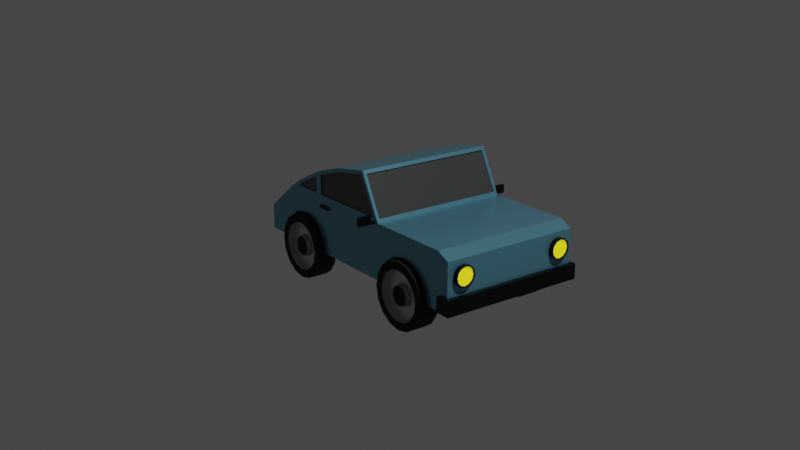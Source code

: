 # Source: car-6.blend  (saved by Blender 2.83.20; exported with 4.5.12 LTS)
import bpy
from mathutils import Matrix  # noqa: F401  (used for matrix-valued properties, if any)

bpy.ops.wm.read_factory_settings(use_empty=True)
scene = bpy.context.scene
scene.name = 'Scene'

# ---- collections
col_collection = bpy.data.collections.new('Collection'); scene.collection.children.link(col_collection)
col_car = bpy.data.collections.new('Car'); scene.collection.children.link(col_car)

# ---- materials (node trees are filled in below, after node groups)
mat_material_003 = bpy.data.materials.new('Material.003')
mat_material_003.use_transparent_shadow = False
mat_material_004 = bpy.data.materials.new('Material.004')
mat_material_004.use_transparent_shadow = False
mat_material_005 = bpy.data.materials.new('Material.005')
mat_material_005.use_transparent_shadow = False
mat_material_006 = bpy.data.materials.new('Material.006')
mat_material_006.use_transparent_shadow = False
mat_material_001 = bpy.data.materials.new('Material.001')
mat_material_001.use_transparent_shadow = False
mat_material_002 = bpy.data.materials.new('Material.002')
mat_material_002.use_transparent_shadow = False

# ---- material node trees
mat_material_003.use_nodes = True; mat_material_003.node_tree.nodes.clear()
_N = mat_material_003.node_tree.nodes; _L = mat_material_003.node_tree.links
n0 = _N.new('ShaderNodeBsdfPrincipled'); n0.name = 'Principled BSDF'; n0.location = (10, 300)
n0.distribution = 'GGX'
n0.subsurface_method = 'BURLEY'
n0.inputs[0].default_value = (0.1361, 0.3702, 0.4869, 1.0)
n0.inputs[1].default_value = 0.6923
n0.inputs[2].default_value = 0.2692
n0.inputs[3].default_value = 1.45
n0.inputs[13].default_value = 0.8231
n0.inputs[27].default_value = (0.0, 0.0, 0.0, 1.0)
n0.inputs[28].default_value = 1.0
n1 = _N.new('ShaderNodeOutputMaterial'); n1.name = 'Material Output'; n1.location = (300, 300)
_L.new(n0.outputs[0], n1.inputs[0])
n1.is_active_output = True
mat_material_004.use_nodes = True; mat_material_004.node_tree.nodes.clear()
_N = mat_material_004.node_tree.nodes; _L = mat_material_004.node_tree.links
n0 = _N.new('ShaderNodeBsdfPrincipled'); n0.name = 'Principled BSDF'; n0.location = (10, 300)
n0.distribution = 'GGX'
n0.subsurface_method = 'BURLEY'
n0.inputs[0].default_value = (0.08353, 0.08353, 0.08353, 1.0)
n0.inputs[1].default_value = 0.5538
n0.inputs[2].default_value = 0.2231
n0.inputs[3].default_value = 1.45
n0.inputs[13].default_value = 0.9308
n0.inputs[27].default_value = (0.0, 0.0, 0.0, 1.0)
n0.inputs[28].default_value = 1.0
n1 = _N.new('ShaderNodeOutputMaterial'); n1.name = 'Material Output'; n1.location = (300, 300)
_L.new(n0.outputs[0], n1.inputs[0])
n1.is_active_output = True
mat_material_005.use_nodes = True; mat_material_005.node_tree.nodes.clear()
_N = mat_material_005.node_tree.nodes; _L = mat_material_005.node_tree.links
n0 = _N.new('ShaderNodeBsdfPrincipled'); n0.name = 'Principled BSDF'; n0.location = (10, 300)
n0.distribution = 'GGX'
n0.subsurface_method = 'BURLEY'
n0.inputs[0].default_value = (0.7037, 0.6085, 0.007665, 1.0)
n0.inputs[3].default_value = 1.45
n0.inputs[27].default_value = (0.7011, 0.6105, 0.007499, 1.0)
n0.inputs[28].default_value = 1.0
n1 = _N.new('ShaderNodeOutputMaterial'); n1.name = 'Material Output'; n1.location = (300, 300)
_L.new(n0.outputs[0], n1.inputs[0])
n1.is_active_output = True
mat_material_006.use_nodes = True; mat_material_006.node_tree.nodes.clear()
_N = mat_material_006.node_tree.nodes; _L = mat_material_006.node_tree.links
n0 = _N.new('ShaderNodeBsdfPrincipled'); n0.name = 'Principled BSDF'; n0.location = (10, 300)
n0.distribution = 'GGX'
n0.subsurface_method = 'BURLEY'
n0.inputs[0].default_value = (0.01109, 0.01109, 0.01109, 1.0)
n0.inputs[1].default_value = 0.8308
n0.inputs[2].default_value = 0.2385
n0.inputs[3].default_value = 1.45
n0.inputs[13].default_value = 0.7
n0.inputs[27].default_value = (0.0, 0.0, 0.0, 1.0)
n0.inputs[28].default_value = 1.0
n1 = _N.new('ShaderNodeOutputMaterial'); n1.name = 'Material Output'; n1.location = (300, 300)
_L.new(n0.outputs[0], n1.inputs[0])
n1.is_active_output = True
mat_material_001.use_nodes = True; mat_material_001.node_tree.nodes.clear()
_N = mat_material_001.node_tree.nodes; _L = mat_material_001.node_tree.links
n0 = _N.new('ShaderNodeBsdfPrincipled'); n0.name = 'Principled BSDF'; n0.location = (10, 300)
n0.distribution = 'GGX'
n0.subsurface_method = 'BURLEY'
n0.inputs[0].default_value = (0.004242, 0.004242, 0.004242, 1.0)
n0.inputs[2].default_value = 0.8231
n0.inputs[3].default_value = 1.45
n0.inputs[13].default_value = 0.3615
n0.inputs[27].default_value = (0.0, 0.0, 0.0, 1.0)
n0.inputs[28].default_value = 1.0
n1 = _N.new('ShaderNodeOutputMaterial'); n1.name = 'Material Output'; n1.location = (300, 300)
_L.new(n0.outputs[0], n1.inputs[0])
n1.is_active_output = True
mat_material_002.use_nodes = True; mat_material_002.node_tree.nodes.clear()
_N = mat_material_002.node_tree.nodes; _L = mat_material_002.node_tree.links
n0 = _N.new('ShaderNodeBsdfPrincipled'); n0.name = 'Principled BSDF'; n0.location = (10, 300)
n0.distribution = 'GGX'
n0.subsurface_method = 'BURLEY'
n0.inputs[0].default_value = (0.5382, 0.5382, 0.5382, 1.0)
n0.inputs[1].default_value = 0.9692
n0.inputs[2].default_value = 0.3308
n0.inputs[3].default_value = 1.45
n0.inputs[13].default_value = 0.7615
n0.inputs[27].default_value = (0.0, 0.0, 0.0, 1.0)
n0.inputs[28].default_value = 1.0
n1 = _N.new('ShaderNodeOutputMaterial'); n1.name = 'Material Output'; n1.location = (300, 300)
_L.new(n0.outputs[0], n1.inputs[0])
n1.is_active_output = True

# ---- world
world_world = bpy.data.worlds.new('World'); scene.world = world_world
world_world.use_nodes = True; world_world.node_tree.nodes.clear()
_N = world_world.node_tree.nodes; _L = world_world.node_tree.links
n0 = _N.new('ShaderNodeOutputWorld'); n0.name = 'World Output'; n0.location = (300, 300)
n1 = _N.new('ShaderNodeBackground'); n1.name = 'Background'; n1.location = (10, 300)
n1.inputs[0].default_value = (0.05088, 0.05088, 0.05088, 1.0)
_L.new(n1.outputs[0], n0.inputs[0])
n0.is_active_output = True
world_world.color = (0.05088, 0.05088, 0.05088)
world_world.use_sun_shadow = False
world_world.sun_shadow_jitter_overblur = 0.0

# ---- cameras
cam_camera = bpy.data.cameras.new('Camera')
cam_camera.clip_end = 100.0
cam_camera.ortho_scale = 7.314

# ---- lights
light_light = bpy.data.lights.new('Light', 'POINT')
light_light.transmission_factor = 0.0
light_light.energy = 1000.0
light_light.shadow_soft_size = 0.1
light_light.shadow_maximum_resolution = 0.006
light_light.use_absolute_resolution = True

# ---- meshes
me_cube = bpy.data.meshes.new('Cube')
me_cube.from_pydata([(0.4454, -0.8687, -0.1228), (0.4454, -0.808, -0.03201), (0.4454, -0.7172, 0.02869), (0.4454, -0.61, 0.05), (0.4454, -0.5028, 0.02869), (0.4454, -0.412, -0.03201), (0.4454, -0.3513, -0.1228), (0.4454, 0.413, -0.1228), (0.4454, 0.4737, -0.03201), (0.4454, 0.5645, 0.02869), (0.4454, 0.6717, 0.05), (0.4454, 0.7788, 0.02869), (0.4454, 0.8697, -0.03201), (0.4454, 0.9304, -0.1228), (0.5695, 1.159, -0.02075), (0.5695, 1.159, -0.2191), (0.5695, -1.101, 0.168), (0.5695, -1.101, -0.2191), (0.5695, 0.8527, 0.2191), (0.5695, 0.4647, 0.2191), (0.5695, -0.3063, 0.2191), (0.5695, -0.3063, -0.2191), (0.5695, 0.7168, 0.304), (0.5695, 0.4647, 0.4267), (0.5695, -0.1252, 0.5701), (0.5695, 0.1948, 0.2191), (0.5695, 0.1948, -0.2191), (0.5695, 0.1948, 0.5153), (0.545, 0.6907, 0.3167), (0.545, 0.4909, 0.4139), (0.545, -0.293, 0.2449), (0.545, -0.1385, 0.5443), (0.5695, 0.4938, 0.2481), (0.5695, 0.7514, 0.2481), (0.5695, 0.7027, 0.2785), (0.5695, 0.4938, 0.3802), (0.5695, 0.1948, 0.2481), (0.5695, 0.4357, 0.2481), (0.5695, 0.4357, 0.4056), (0.5695, 0.1878, 0.4871), (0.5695, -0.1091, 0.5378), (0.5695, -0.2586, 0.2481), (0.0, -0.9987, 0.2191), (0.545, 0.6847, 0.3044), (0.545, 0.4849, 0.4016), (0.0, -0.9987, -0.2191), (0.5695, -0.9987, -0.2191), (0.545, -0.2808, 0.2386), (0.5695, -0.9987, 0.2191), (0.545, -0.1263, 0.538), (0.5579, 0.7514, 0.2481), (0.5579, 0.4938, 0.2481), (0.5579, 0.4938, 0.3802), (0.5579, 0.7027, 0.2785), (0.5579, 0.4357, 0.2481), (0.5579, 0.1948, 0.2481), (0.5579, -0.2586, 0.2481), (0.5579, 0.4357, 0.4056), (0.5579, 0.1878, 0.4871), (0.5579, -0.1091, 0.5378), (0.0, 1.159, -0.2191), (0.0, -1.101, 0.168), (0.0, -1.101, -0.2191), (0.0, 1.159, -0.02075), (0.0, 0.8527, -0.2191), (0.0, 0.4647, -0.2191), (0.0, -0.3063, -0.2191), (0.0, 0.8527, 0.2191), (0.0, -0.3063, 0.2191), (0.0, 0.7168, 0.304), (0.0, 0.4647, 0.4267), (0.0, -0.1252, 0.5701), (0.0, 0.1948, 0.5153), (0.0, 0.1948, -0.2191), (-5.019e-08, 0.6907, 0.3167), (0.0, 0.4909, 0.4139), (0.0, -0.293, 0.2449), (-5.019e-08, -0.1385, 0.5443), (-5.019e-08, 0.6847, 0.3044), (0.0, 0.4849, 0.4016), (0.0, -0.2808, 0.2386), (-5.019e-08, -0.1263, 0.538), (0.4624, 1.159, -0.1855), (0.4624, 1.159, -0.05428), (0.5389, 1.159, -0.05428), (0.5389, 1.159, -0.1855), (0.4624, 1.182, -0.05428), (0.4624, 1.182, -0.1855), (0.5389, 1.182, -0.1855), (0.5389, 1.182, -0.05428), (0.468, 1.182, -0.1788), (0.468, 1.182, -0.061), (0.5333, 1.182, -0.061), (0.5333, 1.182, -0.1788), (0.468, 1.175, -0.061), (0.468, 1.175, -0.1788), (0.5333, 1.175, -0.1788), (0.5333, 1.175, -0.061), (0.5695, -1.101, -0.09626), (0.5695, -1.101, -0.2167), (0.0, -1.101, -0.09626), (0.0, -1.101, -0.2167), (0.5695, -1.141, -0.09626), (0.5695, -1.141, -0.2167), (0.0, -1.141, -0.2167), (0.0, -1.141, -0.09626), (0.5959, -1.101, -0.09626), (0.5959, -1.101, -0.2167), (0.5959, -1.141, -0.09626), (0.5959, -1.141, -0.2167), (0.5695, -1.016, -0.09626), (0.5695, -1.016, -0.2167), (0.5959, -1.016, -0.09626), (0.5959, -1.016, -0.2167), (0.5695, 0.4368, 0.1718), (0.5695, 0.4368, 0.1467), (0.5695, 0.328, 0.1718), (0.5695, 0.328, 0.1467), (0.5835, 0.328, 0.1467), (0.5835, 0.4368, 0.1467), (0.5835, 0.4368, 0.1718), (0.5835, 0.328, 0.1718), (0.5677, -0.2695, 0.227), (0.5677, -0.2695, 0.2038), (0.5645, -0.2558, 0.227), (0.5645, -0.2558, 0.2038), (0.5856, -0.2507, 0.227), (0.5889, -0.2644, 0.227), (0.5889, -0.2644, 0.2038), (0.5856, -0.2507, 0.2038), (0.6087, -0.2452, 0.2692), (0.6055, -0.2604, 0.2758), (0.6055, -0.2604, 0.2037), (0.6087, -0.2452, 0.2103), (0.6823, -0.2275, 0.2604), (0.6889, -0.2404, 0.267), (0.6889, -0.2404, 0.1949), (0.6823, -0.2275, 0.2015), (0.6899, -0.2257, 0.25), (0.6996, -0.2379, 0.2521), (0.6996, -0.2379, 0.2097), (0.6899, -0.2257, 0.2119), (0.6022, -0.2467, 0.2758), (0.6022, -0.2467, 0.2037), (0.6856, -0.2267, 0.267), (0.6856, -0.2267, 0.1949), (0.6963, -0.2241, 0.2521), (0.6963, -0.2241, 0.2097), (0.6841, -0.2346, 0.2604), (0.6841, -0.2346, 0.2015), (0.6104, -0.2523, 0.2692), (0.6104, -0.2523, 0.2103), (0.6916, -0.2328, 0.25), (0.6916, -0.2328, 0.2119), (0.4454, 0.9495, -0.2191), (0.5695, 0.9495, -0.2191), (0.5695, 0.9304, -0.1228), (0.5695, 0.8697, -0.03201), (0.4454, 0.4647, -0.2191), (0.4454, 0.8527, -0.2191), (0.5695, 0.7788, 0.02869), (0.5695, 0.8527, -0.02069), (0.5695, 0.5645, 0.02869), (0.5695, 0.6717, 0.05), (0.5695, 0.4737, -0.03201), (0.5695, 0.413, -0.1228), (0.5695, 0.4647, -0.04538), (0.4454, 0.3938, -0.2191), (0.5695, 0.3938, -0.2191), (0.5695, -0.3322, -0.2191), (0.4454, -0.3322, -0.2191), (0.5695, -0.3513, -0.1228), (0.5695, -0.412, -0.03201), (0.5695, -0.5028, 0.02869), (0.5695, -0.61, 0.05), (0.5695, -0.7172, 0.02869), (0.5695, -0.808, -0.03201), (0.4454, -0.8878, -0.2191), (0.5695, -0.8687, -0.1228), (0.5695, -0.8878, -0.2191)], [], [(0, 1, 176, 178), (1, 2, 175, 176), (2, 3, 174, 175), (3, 4, 173, 174), (4, 5, 172, 173), (5, 6, 171, 172), (6, 170, 169, 171), (7, 8, 164, 166, 165), (8, 9, 162, 164), (9, 10, 163, 162), (10, 11, 160, 163), (11, 12, 157, 161, 160), (12, 13, 156, 157), (13, 154, 155, 156), (45, 46, 17, 62), (46, 48, 16, 17), (84, 85, 88, 89), (15, 14, 18, 161, 157, 156, 155), (26, 25, 20, 21), (60, 15, 155, 154, 159, 64), (64, 159, 158, 65), (73, 26, 21, 66), (32, 33, 50, 51), (29, 28, 43, 44), (65, 158, 167, 168, 26, 73), (76, 30, 47, 80), (70, 23, 29, 75), (23, 22, 28, 29), (68, 20, 30, 76), (20, 24, 31, 30), (19, 18, 33, 32), (18, 22, 34, 33), (22, 23, 35, 34), (23, 19, 32, 35), (25, 19, 37, 36), (19, 23, 38, 37), (23, 27, 39, 38), (27, 24, 40, 39), (24, 20, 41, 40), (20, 25, 36, 41), (21, 20, 48, 46, 179, 178, 176, 175, 174, 173, 172, 171, 169), (80, 47, 49, 81), (51, 50, 53, 52), (55, 54, 57, 58, 59, 56), (36, 37, 54, 55), (35, 32, 51, 52), (30, 31, 49, 47), (41, 36, 55, 56), (75, 29, 44, 79), (33, 34, 53, 50), (66, 21, 169, 170, 177, 179, 46, 45), (37, 38, 57, 54), (34, 35, 52, 53), (38, 39, 58, 57), (39, 40, 59, 58), (40, 41, 56, 59), (28, 74, 78, 43), (31, 77, 81, 49), (20, 68, 42, 48), (43, 78, 79, 44), (24, 71, 77, 31), (22, 69, 74, 28), (23, 70, 72, 27), (18, 67, 69, 22), (27, 72, 71, 24), (14, 63, 67, 18), (17, 16, 61, 62), (48, 42, 61, 16), (60, 63, 83, 82), (63, 14, 84, 83), (14, 15, 85, 84), (15, 60, 82, 85), (93, 90, 95, 96), (85, 82, 87, 88), (82, 83, 86, 87), (83, 84, 89, 86), (87, 86, 91, 90), (86, 89, 92, 91), (89, 88, 93, 92), (88, 87, 90, 93), (95, 94, 97, 96), (91, 92, 97, 94), (90, 91, 94, 95), (92, 93, 96, 97), (99, 101, 100, 98), (103, 102, 105, 104), (101, 99, 103, 104), (98, 100, 105, 102), (103, 99, 107, 109), (107, 106, 108, 109), (102, 103, 109, 108), (107, 99, 111, 113), (98, 102, 108, 106), (111, 110, 112, 113), (106, 107, 113, 112), (98, 106, 112, 110), (99, 98, 110, 111), (115, 117, 116, 114), (119, 120, 121, 118), (115, 114, 120, 119), (114, 116, 121, 120), (117, 115, 119, 118), (116, 117, 118, 121), (125, 123, 122, 124), (128, 129, 143, 132), (122, 123, 128, 127), (123, 125, 129, 128), (124, 122, 127, 126), (125, 124, 126, 129), (142, 131, 135, 144), (126, 127, 131, 142), (129, 126, 142, 143), (127, 128, 132, 131), (137, 133, 151, 149), (134, 138, 152, 148), (131, 132, 136, 135), (132, 143, 145, 136), (147, 146, 139, 140), (135, 136, 140, 139), (136, 145, 147, 140), (144, 135, 139, 146), (130, 133, 143, 142), (134, 130, 142, 144), (133, 137, 145, 143), (141, 138, 146, 147), (138, 134, 144, 146), (137, 141, 147, 145), (149, 148, 152, 153), (151, 150, 148, 149), (133, 130, 150, 151), (141, 137, 149, 153), (138, 141, 153, 152), (130, 134, 148, 150), (168, 165, 166, 19, 25, 26), (177, 0, 178, 179), (170, 6, 5, 4, 3, 2, 1, 0, 177), (166, 164, 162, 163, 160, 161, 18, 19), (154, 13, 12, 11, 10, 9, 8, 7, 167, 158, 159), (167, 7, 165, 168)])
me_cube.polygons.foreach_set('material_index', [0, 0, 0, 0, 0, 0, 0, 0, 0, 0, 0, 0, 0, 0, 0, 0, 3, 0, 0, 0, 0, 0, 0, 0, 0, 0, 0, 0, 0, 0, 0, 0, 0, 0, 0, 0, 0, 0, 0, 0, 0, 1, 1, 1, 0, 0, 0, 0, 0, 0, 0, 0, 0, 0, 0, 0, 0, 0, 0, 1, 0, 0, 0, 0, 0, 0, 0, 0, 0, 0, 0, 0, 3, 3, 3, 3, 3, 3, 3, 3, 2, 3, 3, 3, 3, 3, 3, 3, 3, 3, 3, 3, 3, 3, 3, 3, 3, 3, 3, 3, 3, 3, 3, 3, 3, 3, 3, 3, 3, 3, 3, 3, 3, 3, 3, 3, 3, 3, 3, 3, 3, 3, 3, 3, 3, 3, 3, 1, 1, 3, 3, 3, 3, 0, 0, 0, 0, 0, 0])
_uv = me_cube.uv_layers.new(name='UVMap')
_uv.uv.foreach_set('vector', [0.4375, 0.5, 0.375, 0.5, 0.375, 0.8667, 0.4375, 0.8667, 0.375, 0.5, 0.3125, 0.5, 0.3125, 0.8667, 0.375, 0.8667, 0.3125, 0.5, 0.25, 0.5, 0.25, 0.8667, 0.3125, 0.8667, 0.25, 0.5, 0.1875, 0.5, 0.1875, 0.8667, 0.25, 0.8667, 0.1875, 0.5, 0.125, 0.5, 0.125, 0.8667, 0.1875, 0.8667, 0.125, 0.5, 0.0625, 0.5, 0.0625, 0.8667, 0.125, 0.8667, 0.0625, 0.5, 0.006377, 0.5, 0.006377, 0.8667, 0.0625, 0.8667, 0.4375, 0.5, 0.375, 0.5, 0.375, 0.8667, 0.3842, 0.8667, 0.4375, 0.8667, 0.375, 0.5, 0.3125, 0.5, 0.3125, 0.8667, 0.375, 0.8667, 0.3125, 0.5, 0.25, 0.5, 0.25, 0.8667, 0.3125, 0.8667, 0.25, 0.5, 0.1875, 0.5, 0.1875, 0.8667, 0.25, 0.8667, 0.1875, 0.5, 0.125, 0.5, 0.125, 0.8667, 0.1367, 0.8667, 0.1875, 0.8667, 0.125, 0.5, 0.0625, 0.5, 0.0625, 0.8667, 0.125, 0.8667, 0.0625, 0.5, 0.006377, 0.5, 0.006377, 0.8667, 0.0625, 0.8667, 0.25, 0.7299, 0.375, 0.7299, 0.375, 0.75, 0.25, 0.75, 0.375, 0.7299, 0.625, 0.7299, 0.625, 0.75, 0.375, 0.75, 0.5763, 0.4929, 0.4237, 0.4929, 0.4237, 0.4929, 0.5763, 0.4929, 0.375, 0.5, 0.625, 0.5, 0.625, 0.5184, 0.4882, 0.5184, 0.4865, 0.5174, 0.4442, 0.5137, 0.375, 0.5126, 0.375, 0.6121, 0.625, 0.6121, 0.625, 0.6434, 0.375, 0.6434, 0.25, 0.5, 0.375, 0.5, 0.375, 0.5126, 0.3478, 0.5126, 0.3478, 0.5184, 0.25, 0.5184, 0.25, 0.5184, 0.3478, 0.5184, 0.3478, 0.5809, 0.25, 0.5809, 0.25, 0.6121, 0.375, 0.6121, 0.375, 0.6434, 0.25, 0.6434, 0.625, 0.5754, 0.625, 0.5279, 0.625, 0.5279, 0.625, 0.5754, 0.6304, 0.5744, 0.6304, 0.5249, 0.6304, 0.5249, 0.6304, 0.5744, 0.25, 0.5809, 0.3478, 0.5809, 0.3478, 0.5891, 0.375, 0.5891, 0.375, 0.6121, 0.25, 0.6121, 0.75, 0.6434, 0.6304, 0.6434, 0.6304, 0.6434, 0.75, 0.6434, 0.75, 0.5809, 0.625, 0.5809, 0.6304, 0.5744, 0.75, 0.5744, 0.625, 0.5809, 0.625, 0.5184, 0.6304, 0.5249, 0.6304, 0.5744, 0.75, 0.6434, 0.625, 0.6434, 0.6304, 0.6434, 0.75, 0.6434, 0.625, 0.6434, 0.625, 0.6434, 0.6304, 0.6434, 0.6304, 0.6434, 0.625, 0.5809, 0.625, 0.5184, 0.625, 0.5279, 0.625, 0.5754, 0.625, 0.5184, 0.625, 0.5184, 0.625, 0.5297, 0.625, 0.5279, 0.625, 0.5184, 0.625, 0.5809, 0.625, 0.5742, 0.625, 0.5297, 0.625, 0.5809, 0.625, 0.5809, 0.625, 0.5754, 0.625, 0.5742, 0.625, 0.6121, 0.625, 0.5809, 0.625, 0.5841, 0.625, 0.6111, 0.625, 0.5809, 0.625, 0.5809, 0.625, 0.5841, 0.625, 0.5841, 0.625, 0.5809, 0.625, 0.6121, 0.625, 0.6121, 0.625, 0.5841, 0.625, 0.6121, 0.625, 0.6434, 0.625, 0.6407, 0.625, 0.6121, 0.625, 0.6434, 0.625, 0.6434, 0.625, 0.6412, 0.625, 0.6407, 0.625, 0.6434, 0.625, 0.6121, 0.625, 0.6111, 0.625, 0.6412, 0.375, 0.6434, 0.625, 0.6434, 0.625, 0.7299, 0.375, 0.7299, 0.375, 0.7161, 0.4299, 0.7137, 0.4817, 0.7061, 0.5164, 0.6948, 0.5285, 0.6814, 0.5164, 0.668, 0.4817, 0.6566, 0.4299, 0.649, 0.375, 0.6466, 0.75, 0.6434, 0.6304, 0.6434, 0.6304, 0.6434, 0.75, 0.6434, 0.625, 0.5754, 0.625, 0.5279, 0.625, 0.5297, 0.625, 0.5742, 0.625, 0.6111, 0.625, 0.5841, 0.625, 0.5841, 0.625, 0.6121, 0.625, 0.6407, 0.625, 0.6412, 0.625, 0.6111, 0.625, 0.5841, 0.625, 0.5841, 0.625, 0.6111, 0.625, 0.5742, 0.625, 0.5754, 0.625, 0.5754, 0.625, 0.5742, 0.6304, 0.6434, 0.6304, 0.6434, 0.6304, 0.6434, 0.6304, 0.6434, 0.625, 0.6412, 0.625, 0.6111, 0.625, 0.6111, 0.625, 0.6412, 0.75, 0.5744, 0.6304, 0.5744, 0.6304, 0.5744, 0.75, 0.5744, 0.625, 0.5279, 0.625, 0.5297, 0.625, 0.5297, 0.625, 0.5279, 0.25, 0.6434, 0.375, 0.6434, 0.375, 0.6466, 0.3478, 0.6466, 0.3478, 0.7161, 0.375, 0.7161, 0.375, 0.7299, 0.25, 0.7299, 0.625, 0.5841, 0.625, 0.5841, 0.625, 0.5841, 0.625, 0.5841, 0.625, 0.5297, 0.625, 0.5742, 0.625, 0.5742, 0.625, 0.5297, 0.625, 0.5841, 0.625, 0.6121, 0.625, 0.6121, 0.625, 0.5841, 0.625, 0.6121, 0.625, 0.6407, 0.625, 0.6407, 0.625, 0.6121, 0.625, 0.6407, 0.625, 0.6412, 0.625, 0.6412, 0.625, 0.6407, 0.6304, 0.5249, 0.75, 0.5249, 0.75, 0.5249, 0.6304, 0.5249, 0.6304, 0.6434, 0.75, 0.6434, 0.75, 0.6434, 0.6304, 0.6434, 0.625, 0.6434, 0.75, 0.6434, 0.75, 0.7299, 0.625, 0.7299, 0.6304, 0.5249, 0.75, 0.5249, 0.75, 0.5744, 0.6304, 0.5744, 0.625, 0.6434, 0.75, 0.6434, 0.75, 0.6434, 0.6304, 0.6434, 0.625, 0.5184, 0.75, 0.5184, 0.75, 0.5249, 0.6304, 0.5249, 0.625, 0.5809, 0.75, 0.5809, 0.75, 0.6121, 0.625, 0.6121, 0.625, 0.5184, 0.75, 0.5184, 0.75, 0.5184, 0.625, 0.5184, 0.625, 0.6121, 0.75, 0.6121, 0.75, 0.6434, 0.625, 0.6434, 0.625, 0.5, 0.75, 0.5, 0.75, 0.5184, 0.625, 0.5184, 0.375, 0.75, 0.625, 0.75, 0.625, 0.875, 0.375, 0.875, 0.625, 0.7299, 0.75, 0.7299, 0.75, 0.75, 0.625, 0.75, 0.375, 0.375, 0.625, 0.375, 0.5763, 0.3821, 0.4237, 0.3821, 0.625, 0.375, 0.625, 0.5, 0.5763, 0.4929, 0.5763, 0.3821, 0.625, 0.5, 0.375, 0.5, 0.4237, 0.4929, 0.5763, 0.4929, 0.375, 0.5, 0.375, 0.375, 0.4237, 0.3821, 0.4237, 0.4929, 0.4315, 0.4847, 0.4315, 0.3903, 0.4315, 0.3903, 0.4315, 0.4847, 0.4237, 0.4929, 0.4237, 0.3821, 0.4237, 0.3821, 0.4237, 0.4929, 0.4237, 0.3821, 0.5763, 0.3821, 0.5763, 0.3821, 0.4237, 0.3821, 0.5763, 0.3821, 0.5763, 0.4929, 0.5763, 0.4929, 0.5763, 0.3821, 0.4237, 0.3821, 0.5763, 0.3821, 0.5685, 0.3903, 0.4315, 0.3903, 0.5763, 0.3821, 0.5763, 0.4929, 0.5685, 0.4847, 0.5685, 0.3903, 0.5763, 0.4929, 0.4237, 0.4929, 0.4315, 0.4847, 0.5685, 0.4847, 0.4237, 0.4929, 0.4237, 0.3821, 0.4315, 0.3903, 0.4315, 0.4847, 0.4315, 0.3903, 0.5685, 0.3903, 0.5685, 0.4847, 0.4315, 0.4847, 0.5685, 0.3903, 0.5685, 0.4847, 0.5685, 0.4847, 0.5685, 0.3903, 0.4315, 0.3903, 0.5685, 0.3903, 0.5685, 0.3903, 0.4315, 0.3903, 0.5685, 0.4847, 0.4315, 0.4847, 0.4315, 0.4847, 0.5685, 0.4847, 0.375, 0.75, 0.375, 0.875, 0.625, 0.875, 0.625, 0.75, 0.375, 0.75, 0.625, 0.75, 0.625, 0.875, 0.375, 0.875, 0.375, 0.875, 0.375, 0.75, 0.375, 0.75, 0.375, 0.875, 0.625, 0.75, 0.625, 0.875, 0.625, 0.875, 0.625, 0.75, 0.375, 0.75, 0.375, 0.75, 0.375, 0.75, 0.375, 0.75, 0.375, 0.75, 0.625, 0.75, 0.625, 0.75, 0.375, 0.75, 0.625, 0.75, 0.375, 0.75, 0.375, 0.75, 0.625, 0.75, 0.375, 0.75, 0.375, 0.75, 0.375, 0.75, 0.375, 0.75, 0.625, 0.75, 0.625, 0.75, 0.625, 0.75, 0.625, 0.75, 0.375, 0.75, 0.625, 0.75, 0.625, 0.75, 0.375, 0.75, 0.625, 0.75, 0.375, 0.75, 0.375, 0.75, 0.625, 0.75, 0.625, 0.75, 0.625, 0.75, 0.625, 0.75, 0.625, 0.75, 0.375, 0.75, 0.625, 0.75, 0.625, 0.75, 0.375, 0.75, 0.375, 0.5809, 0.375, 0.6121, 0.625, 0.6121, 0.625, 0.5809, 0.375, 0.5809, 0.625, 0.5809, 0.625, 0.6121, 0.375, 0.6121, 0.375, 0.5809, 0.625, 0.5809, 0.625, 0.5809, 0.375, 0.5809, 0.625, 0.5809, 0.625, 0.6121, 0.625, 0.6121, 0.625, 0.5809, 0.375, 0.6121, 0.375, 0.5809, 0.375, 0.5809, 0.375, 0.6121, 0.625, 0.6121, 0.375, 0.6121, 0.375, 0.6121, 0.625, 0.6121, 0.375, 0.6121, 0.375, 0.6434, 0.625, 0.6434, 0.625, 0.6121, 0.375, 0.6434, 0.375, 0.6121, 0.375, 0.6121, 0.375, 0.6434, 0.625, 0.6434, 0.375, 0.6434, 0.375, 0.6434, 0.625, 0.6434, 0.375, 0.6434, 0.375, 0.6121, 0.375, 0.6121, 0.375, 0.6434, 0.625, 0.6121, 0.625, 0.6434, 0.625, 0.6434, 0.625, 0.6121, 0.375, 0.6121, 0.625, 0.6121, 0.625, 0.6121, 0.375, 0.6121, 0.625, 0.6121, 0.625, 0.6434, 0.625, 0.6434, 0.625, 0.6121, 0.625, 0.6121, 0.625, 0.6434, 0.625, 0.6434, 0.625, 0.6121, 0.375, 0.6121, 0.625, 0.6121, 0.625, 0.6121, 0.375, 0.6121, 0.625, 0.6434, 0.375, 0.6434, 0.375, 0.6434, 0.625, 0.6434, 0.4102, 0.6121, 0.3979, 0.6121, 0.3979, 0.6121, 0.4102, 0.6121, 0.5898, 0.6121, 0.5828, 0.6121, 0.5828, 0.6121, 0.5898, 0.6121, 0.625, 0.6434, 0.375, 0.6434, 0.375, 0.6434, 0.625, 0.6434, 0.375, 0.6434, 0.375, 0.6121, 0.375, 0.6121, 0.375, 0.6434, 0.375, 0.6121, 0.625, 0.6121, 0.625, 0.6434, 0.375, 0.6434, 0.625, 0.6434, 0.375, 0.6434, 0.375, 0.6434, 0.625, 0.6434, 0.375, 0.6434, 0.375, 0.6121, 0.375, 0.6121, 0.375, 0.6434, 0.625, 0.6121, 0.625, 0.6434, 0.625, 0.6434, 0.625, 0.6121, 0.6021, 0.6121, 0.3979, 0.6121, 0.375, 0.6121, 0.625, 0.6121, 0.5898, 0.6121, 0.6021, 0.6121, 0.625, 0.6121, 0.625, 0.6121, 0.3979, 0.6121, 0.4102, 0.6121, 0.375, 0.6121, 0.375, 0.6121, 0.4172, 0.6121, 0.5828, 0.6121, 0.625, 0.6121, 0.375, 0.6121, 0.5828, 0.6121, 0.5898, 0.6121, 0.625, 0.6121, 0.625, 0.6121, 0.4102, 0.6121, 0.4172, 0.6121, 0.375, 0.6121, 0.375, 0.6121, 0.4102, 0.6121, 0.5898, 0.6121, 0.5828, 0.6121, 0.4172, 0.6121, 0.3979, 0.6121, 0.6021, 0.6121, 0.5898, 0.6121, 0.4102, 0.6121, 0.3979, 0.6121, 0.6021, 0.6121, 0.6021, 0.6121, 0.3979, 0.6121, 0.4172, 0.6121, 0.4102, 0.6121, 0.4102, 0.6121, 0.4172, 0.6121, 0.5828, 0.6121, 0.4172, 0.6121, 0.4172, 0.6121, 0.5828, 0.6121, 0.6021, 0.6121, 0.5898, 0.6121, 0.5898, 0.6121, 0.6021, 0.6121, 0.375, 0.5891, 0.4299, 0.5869, 0.4741, 0.5809, 0.625, 0.5809, 0.625, 0.6121, 0.375, 0.6121, 0.4936, 0.5, 0.4375, 0.5, 0.4375, 0.8667, 0.4936, 0.8667, 0.7406, 0.4881, 0.6582, 0.4717, 0.5803, 0.4197, 0.5283, 0.3418, 0.51, 0.25, 0.5283, 0.1582, 0.5803, 0.08029, 0.6582, 0.02827, 0.7406, 0.01186, 0.4741, 0.5809, 0.4817, 0.5794, 0.5164, 0.5648, 0.5285, 0.5475, 0.5164, 0.5303, 0.4882, 0.5184, 0.625, 0.5184, 0.625, 0.5809, 0.7406, 0.4881, 0.6582, 0.4717, 0.5803, 0.4197, 0.5283, 0.3418, 0.51, 0.25, 0.5283, 0.1582, 0.5803, 0.08029, 0.6582, 0.02827, 0.7406, 0.01186, 0.7406, 0.07264, 0.7406, 0.4052, 0.4936, 0.5, 0.4375, 0.5, 0.4375, 0.8667, 0.4936, 0.8667])
me_cube.materials.append(mat_material_003)
me_cube.materials.append(mat_material_004)
me_cube.materials.append(mat_material_005)
me_cube.materials.append(mat_material_006)
me_cube.use_remesh_preserve_volume = False
me_cube.use_remesh_preserve_attributes = False
me_cube.use_mirror_vertex_groups = False
me_cube.update()
me_cylinder = bpy.data.meshes.new('Cylinder')
me_cylinder.from_pydata([(0.0, 0.08, 0.1607), (0.0, 0.08, 0.215), (0.04, 0.06928, 0.1607), (0.04, 0.06928, 0.215), (0.06928, 0.04, 0.1607), (0.06928, 0.04, 0.215), (0.08, 1.292e-08, 0.1607), (0.08, -3.497e-09, 0.215), (0.06928, -0.04, 0.1607), (0.06928, -0.04, 0.215), (0.04, -0.06928, 0.1607), (0.04, -0.06928, 0.215), (1.208e-08, -0.08, 0.1607), (1.208e-08, -0.08, 0.215), (-0.04, -0.06928, 0.1607), (-0.04, -0.06928, 0.215), (-0.06928, -0.04, 0.1607), (-0.06928, -0.04, 0.215), (-0.08, -2.077e-08, 0.1607), (-0.08, -3.719e-08, 0.215), (-0.06928, 0.04, 0.1607), (-0.06928, 0.04, 0.215), (-0.04, 0.06928, 0.1607), (-0.04, 0.06928, 0.215), (0.03444, 0.05965, 0.215), (1.201e-09, 0.06888, 0.215), (-0.03444, 0.05965, 0.215), (-0.05965, 0.03444, 0.215), (-0.06888, -3.205e-08, 0.215), (-0.05965, -0.03444, 0.215), (-0.03444, -0.05965, 0.215), (1.088e-08, -0.06888, 0.215), (0.03444, -0.05965, 0.215), (0.05965, -0.03444, 0.215), (0.06888, -3.497e-09, 0.215), (0.05965, 0.03444, 0.215), (0.03444, 0.05965, 0.2067), (1.894e-09, 0.06888, 0.2067), (0.05965, 0.03444, 0.2067), (-0.03444, 0.05965, 0.2067), (-0.05965, 0.03444, 0.2067), (-0.06888, -3.205e-08, 0.2067), (-0.05965, -0.03444, 0.2067), (-0.03444, -0.05965, 0.2067), (1.157e-08, -0.06888, 0.2067), (0.03444, -0.05965, 0.2067), (0.05965, -0.03444, 0.2067), (0.06888, -3.497e-09, 0.2067)], [], [(0, 1, 3, 2), (2, 3, 5, 4), (4, 5, 7, 6), (6, 7, 9, 8), (8, 9, 11, 10), (10, 11, 13, 12), (12, 13, 15, 14), (14, 15, 17, 16), (16, 17, 19, 18), (18, 19, 21, 20), (26, 27, 40, 39), (20, 21, 23, 22), (22, 23, 1, 0), (0, 2, 4, 6, 8, 10, 12, 14, 16, 18, 20, 22), (3, 1, 25, 24), (1, 23, 26, 25), (23, 21, 27, 26), (21, 19, 28, 27), (19, 17, 29, 28), (17, 15, 30, 29), (15, 13, 31, 30), (13, 11, 32, 31), (11, 9, 33, 32), (9, 7, 34, 33), (7, 5, 35, 34), (5, 3, 24, 35), (36, 37, 39, 40, 41, 42, 43, 44, 45, 46, 47, 38), (33, 34, 47, 46), (24, 25, 37, 36), (30, 31, 44, 43), (27, 28, 41, 40), (34, 35, 38, 47), (35, 24, 36, 38), (31, 32, 45, 44), (28, 29, 42, 41), (25, 26, 39, 37), (32, 33, 46, 45), (29, 30, 43, 42)])
me_cylinder.polygons.foreach_set('material_index', [0, 0, 0, 0, 0, 0, 0, 0, 0, 0, 0, 0, 0, 0, 0, 0, 0, 0, 0, 0, 0, 0, 0, 0, 0, 0, 1, 0, 0, 0, 0, 0, 0, 0, 0, 0, 0, 0])
_uv = me_cylinder.uv_layers.new(name='UVMap')
_uv.uv.foreach_set('vector', [1.0, 0.5, 1.0, 1.0, 0.9167, 1.0, 0.9167, 0.5, 0.9167, 0.5, 0.9167, 1.0, 0.8333, 1.0, 0.8333, 0.5, 0.8333, 0.5, 0.8333, 1.0, 0.75, 1.0, 0.75, 0.5, 0.75, 0.5, 0.75, 1.0, 0.6667, 1.0, 0.6667, 0.5, 0.6667, 0.5, 0.6667, 1.0, 0.5833, 1.0, 0.5833, 0.5, 0.5833, 0.5, 0.5833, 1.0, 0.5, 1.0, 0.5, 0.5, 0.5, 0.5, 0.5, 1.0, 0.4167, 1.0, 0.4167, 0.5, 0.4167, 0.5, 0.4167, 1.0, 0.3333, 1.0, 0.3333, 0.5, 0.3333, 0.5, 0.3333, 1.0, 0.25, 1.0, 0.25, 0.5, 0.25, 0.5, 0.25, 1.0, 0.1667, 1.0, 0.1667, 0.5, 0.1467, 0.429, 0.07104, 0.3533, 0.07104, 0.3533, 0.1467, 0.429, 0.1667, 0.5, 0.1667, 1.0, 0.08333, 1.0, 0.08333, 0.5, 0.08333, 0.5, 0.08333, 1.0, 7.451e-08, 1.0, 7.451e-08, 0.5, 0.75, 0.49, 0.87, 0.4578, 0.9578, 0.37, 0.99, 0.25, 0.9578, 0.13, 0.87, 0.04215, 0.75, 0.01, 0.63, 0.04215, 0.5422, 0.13, 0.51, 0.25, 0.5422, 0.37, 0.63, 0.4578, 0.37, 0.4578, 0.25, 0.49, 0.25, 0.4566, 0.3533, 0.429, 0.25, 0.49, 0.13, 0.4578, 0.1467, 0.429, 0.25, 0.4566, 0.13, 0.4578, 0.04215, 0.37, 0.07104, 0.3533, 0.1467, 0.429, 0.04215, 0.37, 0.01, 0.25, 0.04336, 0.25, 0.07104, 0.3533, 0.01, 0.25, 0.04215, 0.13, 0.07104, 0.1467, 0.04336, 0.25, 0.04215, 0.13, 0.13, 0.04215, 0.1467, 0.07104, 0.07104, 0.1467, 0.13, 0.04215, 0.25, 0.01, 0.25, 0.04336, 0.1467, 0.07104, 0.25, 0.01, 0.37, 0.04215, 0.3533, 0.07104, 0.25, 0.04336, 0.37, 0.04215, 0.4578, 0.13, 0.429, 0.1467, 0.3533, 0.07104, 0.4578, 0.13, 0.49, 0.25, 0.4566, 0.25, 0.429, 0.1467, 0.49, 0.25, 0.4578, 0.37, 0.429, 0.3533, 0.4566, 0.25, 0.4578, 0.37, 0.37, 0.4578, 0.3533, 0.429, 0.429, 0.3533, 0.3533, 0.429, 0.25, 0.4566, 0.1467, 0.429, 0.07104, 0.3533, 0.04336, 0.25, 0.07104, 0.1467, 0.1467, 0.07104, 0.25, 0.04336, 0.3533, 0.07104, 0.429, 0.1467, 0.4566, 0.25, 0.429, 0.3533, 0.429, 0.1467, 0.4566, 0.25, 0.4566, 0.25, 0.429, 0.1467, 0.3533, 0.429, 0.25, 0.4566, 0.25, 0.4566, 0.3533, 0.429, 0.1467, 0.07104, 0.25, 0.04336, 0.25, 0.04336, 0.1467, 0.07104, 0.07104, 0.3533, 0.04336, 0.25, 0.04336, 0.25, 0.07104, 0.3533, 0.4566, 0.25, 0.429, 0.3533, 0.429, 0.3533, 0.4566, 0.25, 0.429, 0.3533, 0.3533, 0.429, 0.3533, 0.429, 0.429, 0.3533, 0.25, 0.04336, 0.3533, 0.07104, 0.3533, 0.07104, 0.25, 0.04336, 0.04336, 0.25, 0.07104, 0.1467, 0.07104, 0.1467, 0.04336, 0.25, 0.25, 0.4566, 0.1467, 0.429, 0.1467, 0.429, 0.25, 0.4566, 0.3533, 0.07104, 0.429, 0.1467, 0.429, 0.1467, 0.3533, 0.07104, 0.07104, 0.1467, 0.1467, 0.07104, 0.1467, 0.07104, 0.07104, 0.1467])
me_cylinder.materials.append(mat_material_006)
me_cylinder.materials.append(mat_material_005)
me_cylinder.use_remesh_fix_poles = True
me_cylinder.use_remesh_preserve_attributes = False
me_cylinder.use_mirror_vertex_groups = False
me_cylinder.update()
me_cylinder_001 = bpy.data.meshes.new('Cylinder.001')
me_cylinder_001.from_pydata([(1.422e-09, 0.2618, -0.06531), (-5.58e-09, 0.196, 0.07494), (0.1002, 0.2419, -0.06531), (0.07499, 0.181, 0.07494), (0.1851, 0.1851, -0.06531), (0.1386, 0.1386, 0.07494), (0.2419, 0.1002, -0.06531), (0.181, 0.07499, 0.07494), (0.2618, -1.128e-08, -0.06531), (0.196, -1.078e-08, 0.07494), (0.2419, -0.1002, -0.06531), (0.181, -0.07499, 0.07494), (0.1851, -0.1851, -0.06531), (0.1386, -0.1386, 0.07494), (0.1002, -0.2419, -0.06531), (0.07499, -0.181, 0.07494), (4.095e-08, -0.2618, -0.06531), (3.145e-08, -0.196, 0.07494), (-0.1002, -0.2419, -0.06531), (-0.07499, -0.181, 0.07494), (-0.1851, -0.1851, -0.06531), (-0.1386, -0.1386, 0.07494), (-0.2419, -0.1002, -0.06531), (-0.181, -0.07499, 0.07494), (-0.2618, 3.283e-09, -0.06531), (-0.196, -6.72e-09, 0.07494), (-0.2419, 0.1002, -0.06531), (-0.181, 0.07499, 0.07494), (-0.1851, 0.1851, -0.06531), (-0.1386, 0.1386, 0.07494), (-0.1002, 0.2419, -0.06531), (-0.07499, 0.181, 0.07494), (7.655e-09, 1.543, -0.06531), (-2.186e-08, 1.478, 0.07494), (0.1002, 1.524, -0.06531), (0.07499, 1.463, 0.07494), (0.1851, 1.467, -0.06531), (0.1386, 1.42, 0.07494), (0.2419, 1.382, -0.06531), (0.181, 1.357, 0.07494), (0.2618, 1.282, -0.06531), (0.196, 1.282, 0.07494), (0.2419, 1.181, -0.06531), (0.181, 1.207, 0.07494), (0.1851, 1.097, -0.06531), (0.1386, 1.143, 0.07494), (0.1002, 1.04, -0.06531), (0.07499, 1.101, 0.07494), (4.719e-08, 1.02, -0.06531), (4.719e-08, 1.086, 0.07494), (-0.1002, 1.04, -0.06531), (-0.07499, 1.101, 0.07494), (-0.1851, 1.097, -0.06531), (-0.1386, 1.143, 0.07494), (-0.2419, 1.181, -0.06531), (-0.181, 1.207, 0.07494), (-0.2618, 1.282, -0.06531), (-0.196, 1.282, 0.07494), (-0.2419, 1.382, -0.06531), (-0.181, 1.357, 0.07494), (-0.1851, 1.467, -0.06531), (-0.1386, 1.42, 0.07494), (-0.1002, 1.524, -0.06531), (-0.07499, 1.463, 0.07494), (0.1002, 0.2419, 0.07494), (1.422e-09, 0.2618, 0.07494), (0.1851, 0.1851, 0.07494), (0.2419, 0.1002, 0.07494), (0.2618, -1.128e-08, 0.07494), (0.2419, -0.1002, 0.07494), (0.1851, -0.1851, 0.07494), (0.1002, -0.2419, 0.07494), (4.095e-08, -0.2618, 0.07494), (-0.1002, -0.2419, 0.07494), (-0.1851, -0.1851, 0.07494), (-0.2419, -0.1002, 0.07494), (-0.2618, 3.283e-09, 0.07494), (-0.2419, 0.1002, 0.07494), (-0.1851, 0.1851, 0.07494), (-0.1002, 0.2419, 0.07494), (0.1002, 1.524, 0.07494), (7.655e-09, 1.543, 0.07494), (0.1851, 1.467, 0.07494), (0.2419, 1.382, 0.07494), (0.2618, 1.282, 0.07494), (0.2419, 1.181, 0.07494), (0.1851, 1.097, 0.07494), (0.1002, 1.04, 0.07494), (4.719e-08, 1.02, 0.07494), (-0.1002, 1.04, 0.07494), (-0.1851, 1.097, 0.07494), (-0.2419, 1.181, 0.07494), (-0.2618, 1.282, 0.07494), (-0.2419, 1.382, 0.07494), (-0.1851, 1.467, 0.07494), (-0.1002, 1.524, 0.07494), (0.03458, 0.08348, 0.03086), (-1.063e-08, 0.09036, 0.03086), (0.0639, 0.0639, 0.03086), (0.08348, 0.03458, 0.03086), (0.09036, -2.281e-08, 0.03086), (0.08348, -0.03458, 0.03086), (0.0639, -0.0639, 0.03086), (0.03458, -0.08348, 0.03086), (2.079e-08, -0.09036, 0.03086), (-0.03458, -0.08348, 0.03086), (-0.0639, -0.0639, 0.03086), (-0.08348, -0.03458, 0.03086), (-0.09036, -2.517e-08, 0.03086), (-0.08348, 0.03458, 0.03086), (-0.0639, 0.0639, 0.03086), (-0.03458, 0.08348, 0.03086), (0.03458, 1.365, 0.03086), (-7.824e-08, 1.372, 0.03086), (0.0639, 1.346, 0.03086), (0.08348, 1.316, 0.03086), (0.09036, 1.282, 0.03086), (0.08348, 1.247, 0.03086), (0.0639, 1.218, 0.03086), (0.03458, 1.198, 0.03086), (4.695e-08, 1.191, 0.03086), (-0.03458, 1.198, 0.03086), (-0.0639, 1.218, 0.03086), (-0.08348, 1.247, 0.03086), (-0.09036, 1.282, 0.03086), (-0.08348, 1.316, 0.03086), (-0.0639, 1.346, 0.03086), (-0.03458, 1.365, 0.03086), (0.07499, 0.181, 0.03086), (-3.408e-09, 0.196, 0.03086), (0.1386, 0.1386, 0.03086), (0.181, 0.07499, 0.03086), (0.196, -1.078e-08, 0.03086), (0.181, -0.07499, 0.03086), (0.1386, -0.1386, 0.03086), (0.07499, -0.181, 0.03086), (3.362e-08, -0.196, 0.03086), (-0.07499, -0.181, 0.03086), (-0.1386, -0.1386, 0.03086), (-0.181, -0.07499, 0.03086), (-0.196, -6.72e-09, 0.03086), (-0.181, 0.07499, 0.03086), (-0.1386, 0.1386, 0.03086), (-0.07499, 0.181, 0.03086), (0.07499, 1.463, 0.03086), (-1.968e-08, 1.478, 0.03086), (0.1386, 1.42, 0.03086), (0.181, 1.357, 0.03086), (0.196, 1.282, 0.03086), (0.181, 1.207, 0.03086), (0.1386, 1.143, 0.03086), (0.07499, 1.101, 0.03086), (4.936e-08, 1.086, 0.03086), (-0.07499, 1.101, 0.03086), (-0.1386, 1.143, 0.03086), (-0.181, 1.207, 0.03086), (-0.196, 1.282, 0.03086), (-0.181, 1.357, 0.03086), (-0.1386, 1.42, 0.03086), (-0.07499, 1.463, 0.03086), (0.02967, 0.07164, 0.06693), (-9.191e-09, 0.07754, 0.06693), (0.05483, 0.05483, 0.06693), (0.07164, 0.02967, 0.06693), (0.07754, -1.971e-08, 0.06693), (0.07164, -0.02967, 0.06693), (0.05483, -0.05483, 0.06693), (0.02967, -0.07164, 0.06693), (1.777e-08, -0.07754, 0.06693), (-0.02967, -0.07164, 0.06693), (-0.05483, -0.05483, 0.06693), (-0.07164, -0.02967, 0.06693), (-0.07754, -2.173e-08, 0.06693), (-0.07164, 0.02967, 0.06693), (-0.05483, 0.05483, 0.06693), (-0.02967, 0.07164, 0.06693), (0.02967, 1.353, 0.06693), (-6.675e-08, 1.359, 0.06693), (0.05483, 1.336, 0.06693), (0.07164, 1.311, 0.06693), (0.07754, 1.282, 0.06693), (0.07164, 1.252, 0.06693), (0.05483, 1.227, 0.06693), (0.02967, 1.21, 0.06693), (4.068e-08, 1.204, 0.06693), (-0.02967, 1.21, 0.06693), (-0.05483, 1.227, 0.06693), (-0.07164, 1.252, 0.06693), (-0.07754, 1.282, 0.06693), (-0.07164, 1.311, 0.06693), (-0.05483, 1.336, 0.06693), (-0.02967, 1.353, 0.06693)], [], [(0, 65, 64, 2), (2, 64, 66, 4), (4, 66, 67, 6), (6, 67, 68, 8), (8, 68, 69, 10), (10, 69, 70, 12), (12, 70, 71, 14), (14, 71, 72, 16), (16, 72, 73, 18), (18, 73, 74, 20), (20, 74, 75, 22), (22, 75, 76, 24), (24, 76, 77, 26), (26, 77, 78, 28), (3, 1, 129, 128), (28, 78, 79, 30), (30, 79, 65, 0), (0, 2, 4, 6, 8, 10, 12, 14, 16, 18, 20, 22, 24, 26, 28, 30), (32, 81, 80, 34), (34, 80, 82, 36), (36, 82, 83, 38), (38, 83, 84, 40), (40, 84, 85, 42), (42, 85, 86, 44), (44, 86, 87, 46), (46, 87, 88, 48), (48, 88, 89, 50), (50, 89, 90, 52), (52, 90, 91, 54), (54, 91, 92, 56), (56, 92, 93, 58), (58, 93, 94, 60), (29, 27, 141, 142), (60, 94, 95, 62), (62, 95, 81, 32), (32, 34, 36, 38, 40, 42, 44, 46, 48, 50, 52, 54, 56, 58, 60, 62), (1, 3, 64, 65), (3, 5, 66, 64), (5, 7, 67, 66), (7, 9, 68, 67), (9, 11, 69, 68), (11, 13, 70, 69), (13, 15, 71, 70), (15, 17, 72, 71), (17, 19, 73, 72), (19, 21, 74, 73), (21, 23, 75, 74), (23, 25, 76, 75), (25, 27, 77, 76), (27, 29, 78, 77), (29, 31, 79, 78), (31, 1, 65, 79), (33, 35, 80, 81), (35, 37, 82, 80), (37, 39, 83, 82), (39, 41, 84, 83), (41, 43, 85, 84), (43, 45, 86, 85), (45, 47, 87, 86), (47, 49, 88, 87), (49, 51, 89, 88), (51, 53, 90, 89), (53, 55, 91, 90), (55, 57, 92, 91), (57, 59, 93, 92), (59, 61, 94, 93), (61, 63, 95, 94), (63, 33, 81, 95), (103, 102, 166, 167), (116, 115, 179, 180), (57, 55, 155, 156), (31, 29, 142, 143), (5, 3, 128, 130), (59, 57, 156, 157), (1, 31, 143, 129), (7, 5, 130, 131), (61, 59, 157, 158), (35, 33, 145, 144), (9, 7, 131, 132), (63, 61, 158, 159), (37, 35, 144, 146), (11, 9, 132, 133), (33, 63, 159, 145), (39, 37, 146, 147), (13, 11, 133, 134), (41, 39, 147, 148), (15, 13, 134, 135), (43, 41, 148, 149), (17, 15, 135, 136), (45, 43, 149, 150), (19, 17, 136, 137), (47, 45, 150, 151), (21, 19, 137, 138), (49, 47, 151, 152), (23, 21, 138, 139), (51, 49, 152, 153), (25, 23, 139, 140), (53, 51, 153, 154), (27, 25, 140, 141), (55, 53, 154, 155), (97, 96, 128, 129), (96, 98, 130, 128), (98, 99, 131, 130), (99, 100, 132, 131), (100, 101, 133, 132), (101, 102, 134, 133), (102, 103, 135, 134), (103, 104, 136, 135), (104, 105, 137, 136), (105, 106, 138, 137), (106, 107, 139, 138), (107, 108, 140, 139), (108, 109, 141, 140), (109, 110, 142, 141), (110, 111, 143, 142), (111, 97, 129, 143), (113, 112, 144, 145), (112, 114, 146, 144), (114, 115, 147, 146), (115, 116, 148, 147), (116, 117, 149, 148), (117, 118, 150, 149), (118, 119, 151, 150), (119, 120, 152, 151), (120, 121, 153, 152), (121, 122, 154, 153), (122, 123, 155, 154), (123, 124, 156, 155), (124, 125, 157, 156), (125, 126, 158, 157), (126, 127, 159, 158), (127, 113, 145, 159), (160, 161, 175, 174, 173, 172, 171, 170, 169, 168, 167, 166, 165, 164, 163, 162), (176, 177, 191, 190, 189, 188, 187, 186, 185, 184, 183, 182, 181, 180, 179, 178), (117, 116, 180, 181), (104, 103, 167, 168), (118, 117, 181, 182), (105, 104, 168, 169), (119, 118, 182, 183), (106, 105, 169, 170), (120, 119, 183, 184), (107, 106, 170, 171), (121, 120, 184, 185), (108, 107, 171, 172), (122, 121, 185, 186), (109, 108, 172, 173), (123, 122, 186, 187), (110, 109, 173, 174), (96, 97, 161, 160), (124, 123, 187, 188), (111, 110, 174, 175), (98, 96, 160, 162), (125, 124, 188, 189), (97, 111, 175, 161), (99, 98, 162, 163), (126, 125, 189, 190), (112, 113, 177, 176), (100, 99, 163, 164), (127, 126, 190, 191), (114, 112, 176, 178), (101, 100, 164, 165), (113, 127, 191, 177), (115, 114, 178, 179), (102, 101, 165, 166)])
me_cylinder_001.polygons.foreach_set('material_index', [0, 0, 0, 0, 0, 0, 0, 0, 0, 0, 0, 0, 0, 0, 1, 0, 0, 0, 0, 0, 0, 0, 0, 0, 0, 0, 0, 0, 0, 0, 0, 0, 1, 0, 0, 0, 0, 0, 0, 0, 0, 0, 0, 0, 0, 0, 0, 0, 0, 0, 0, 0, 0, 0, 0, 0, 0, 0, 0, 0, 0, 0, 0, 0, 0, 0, 0, 0, 1, 1, 1, 1, 1, 1, 1, 1, 1, 1, 1, 1, 1, 1, 1, 1, 1, 1, 1, 1, 1, 1, 1, 1, 1, 1, 1, 1, 1, 1, 1, 1, 1, 1, 1, 1, 1, 1, 1, 1, 1, 1, 1, 1, 1, 1, 1, 1, 1, 1, 1, 1, 1, 1, 1, 1, 1, 1, 1, 1, 1, 1, 1, 1, 0, 0, 1, 1, 1, 1, 1, 1, 1, 1, 1, 1, 1, 1, 1, 1, 1, 1, 1, 1, 1, 1, 1, 1, 1, 1, 1, 1, 1, 1, 1, 1])
_uv = me_cylinder_001.uv_layers.new(name='UVMap')
_uv.uv.foreach_set('vector', [1.0, 0.5, 1.0, 1.0, 0.9375, 1.0, 0.9375, 0.5, 0.9375, 0.5, 0.9375, 1.0, 0.875, 1.0, 0.875, 0.5, 0.875, 0.5, 0.875, 1.0, 0.8125, 1.0, 0.8125, 0.5, 0.8125, 0.5, 0.8125, 1.0, 0.75, 1.0, 0.75, 0.5, 0.75, 0.5, 0.75, 1.0, 0.6875, 1.0, 0.6875, 0.5, 0.6875, 0.5, 0.6875, 1.0, 0.625, 1.0, 0.625, 0.5, 0.625, 0.5, 0.625, 1.0, 0.5625, 1.0, 0.5625, 0.5, 0.5625, 0.5, 0.5625, 1.0, 0.5, 1.0, 0.5, 0.5, 0.5, 0.5, 0.5, 1.0, 0.4375, 1.0, 0.4375, 0.5, 0.4375, 0.5, 0.4375, 1.0, 0.375, 1.0, 0.375, 0.5, 0.375, 0.5, 0.375, 1.0, 0.3125, 1.0, 0.3125, 0.5, 0.3125, 0.5, 0.3125, 1.0, 0.25, 1.0, 0.25, 0.5, 0.25, 0.5, 0.25, 1.0, 0.1875, 1.0, 0.1875, 0.5, 0.1875, 0.5, 0.1875, 1.0, 0.125, 1.0, 0.125, 0.5, 0.3187, 0.416, 0.25, 0.4296, 0.25, 0.4296, 0.3187, 0.416, 0.125, 0.5, 0.125, 1.0, 0.0625, 1.0, 0.0625, 0.5, 0.0625, 0.5, 0.0625, 1.0, 0.0, 1.0, 0.0, 0.5, 0.75, 0.49, 0.8418, 0.4717, 0.9197, 0.4197, 0.9717, 0.3418, 0.99, 0.25, 0.9717, 0.1582, 0.9197, 0.08029, 0.8418, 0.02827, 0.75, 0.01, 0.6582, 0.02827, 0.5803, 0.08029, 0.5283, 0.1582, 0.51, 0.25, 0.5283, 0.3418, 0.5803, 0.4197, 0.6582, 0.4717, 1.0, 0.5, 1.0, 1.0, 0.9375, 1.0, 0.9375, 0.5, 0.9375, 0.5, 0.9375, 1.0, 0.875, 1.0, 0.875, 0.5, 0.875, 0.5, 0.875, 1.0, 0.8125, 1.0, 0.8125, 0.5, 0.8125, 0.5, 0.8125, 1.0, 0.75, 1.0, 0.75, 0.5, 0.75, 0.5, 0.75, 1.0, 0.6875, 1.0, 0.6875, 0.5, 0.6875, 0.5, 0.6875, 1.0, 0.625, 1.0, 0.625, 0.5, 0.625, 0.5, 0.625, 1.0, 0.5625, 1.0, 0.5625, 0.5, 0.5625, 0.5, 0.5625, 1.0, 0.5, 1.0, 0.5, 0.5, 0.5, 0.5, 0.5, 1.0, 0.4375, 1.0, 0.4375, 0.5, 0.4375, 0.5, 0.4375, 1.0, 0.375, 1.0, 0.375, 0.5, 0.375, 0.5, 0.375, 1.0, 0.3125, 1.0, 0.3125, 0.5, 0.3125, 0.5, 0.3125, 1.0, 0.25, 1.0, 0.25, 0.5, 0.25, 0.5, 0.25, 1.0, 0.1875, 1.0, 0.1875, 0.5, 0.1875, 0.5, 0.1875, 1.0, 0.125, 1.0, 0.125, 0.5, 0.123, 0.377, 0.08403, 0.3187, 0.08403, 0.3187, 0.123, 0.377, 0.125, 0.5, 0.125, 1.0, 0.0625, 1.0, 0.0625, 0.5, 0.0625, 0.5, 0.0625, 1.0, 0.0, 1.0, 0.0, 0.5, 0.75, 0.49, 0.8418, 0.4717, 0.9197, 0.4197, 0.9717, 0.3418, 0.99, 0.25, 0.9717, 0.1582, 0.9197, 0.08029, 0.8418, 0.02827, 0.75, 0.01, 0.6582, 0.02827, 0.5803, 0.08029, 0.5283, 0.1582, 0.51, 0.25, 0.5283, 0.3418, 0.5803, 0.4197, 0.6582, 0.4717, 0.25, 0.4296, 0.3187, 0.416, 0.3418, 0.4717, 0.25, 0.49, 0.3187, 0.416, 0.377, 0.377, 0.4197, 0.4197, 0.3418, 0.4717, 0.377, 0.377, 0.416, 0.3187, 0.4717, 0.3418, 0.4197, 0.4197, 0.416, 0.3187, 0.4296, 0.25, 0.49, 0.25, 0.4717, 0.3418, 0.4296, 0.25, 0.416, 0.1813, 0.4717, 0.1582, 0.49, 0.25, 0.416, 0.1813, 0.377, 0.123, 0.4197, 0.08029, 0.4717, 0.1582, 0.377, 0.123, 0.3187, 0.08403, 0.3418, 0.02827, 0.4197, 0.08029, 0.3187, 0.08403, 0.25, 0.07036, 0.25, 0.01, 0.3418, 0.02827, 0.25, 0.07036, 0.1813, 0.08403, 0.1582, 0.02827, 0.25, 0.01, 0.1813, 0.08403, 0.123, 0.123, 0.08029, 0.08029, 0.1582, 0.02827, 0.123, 0.123, 0.08403, 0.1813, 0.02827, 0.1582, 0.08029, 0.08029, 0.08403, 0.1813, 0.07036, 0.25, 0.01, 0.25, 0.02827, 0.1582, 0.07036, 0.25, 0.08403, 0.3187, 0.02827, 0.3418, 0.01, 0.25, 0.08403, 0.3187, 0.123, 0.377, 0.08029, 0.4197, 0.02827, 0.3418, 0.123, 0.377, 0.1813, 0.416, 0.1582, 0.4717, 0.08029, 0.4197, 0.1813, 0.416, 0.25, 0.4296, 0.25, 0.49, 0.1582, 0.4717, 0.25, 0.4296, 0.3187, 0.416, 0.3418, 0.4717, 0.25, 0.49, 0.3187, 0.416, 0.377, 0.377, 0.4197, 0.4197, 0.3418, 0.4717, 0.377, 0.377, 0.416, 0.3187, 0.4717, 0.3418, 0.4197, 0.4197, 0.416, 0.3187, 0.4296, 0.25, 0.49, 0.25, 0.4717, 0.3418, 0.4296, 0.25, 0.416, 0.1813, 0.4717, 0.1582, 0.49, 0.25, 0.416, 0.1813, 0.377, 0.123, 0.4197, 0.08029, 0.4717, 0.1582, 0.377, 0.123, 0.3187, 0.08403, 0.3418, 0.02827, 0.4197, 0.08029, 0.3187, 0.08403, 0.25, 0.07036, 0.25, 0.01, 0.3418, 0.02827, 0.25, 0.07036, 0.1813, 0.08403, 0.1582, 0.02827, 0.25, 0.01, 0.1813, 0.08403, 0.123, 0.123, 0.08029, 0.08029, 0.1582, 0.02827, 0.123, 0.123, 0.08403, 0.1813, 0.02827, 0.1582, 0.08029, 0.08029, 0.08403, 0.1813, 0.07036, 0.25, 0.01, 0.25, 0.02827, 0.1582, 0.07036, 0.25, 0.08403, 0.3187, 0.02827, 0.3418, 0.01, 0.25, 0.08403, 0.3187, 0.123, 0.377, 0.08029, 0.4197, 0.02827, 0.3418, 0.123, 0.377, 0.1813, 0.416, 0.1582, 0.4717, 0.08029, 0.4197, 0.1813, 0.416, 0.25, 0.4296, 0.25, 0.49, 0.1582, 0.4717, 0.2817, 0.1735, 0.3086, 0.1914, 0.3086, 0.1914, 0.2817, 0.1735, 0.3328, 0.25, 0.3265, 0.2817, 0.3265, 0.2817, 0.3328, 0.25, 0.07036, 0.25, 0.08403, 0.1813, 0.08403, 0.1813, 0.07036, 0.25, 0.1813, 0.416, 0.123, 0.377, 0.123, 0.377, 0.1813, 0.416, 0.377, 0.377, 0.3187, 0.416, 0.3187, 0.416, 0.377, 0.377, 0.08403, 0.3187, 0.07036, 0.25, 0.07036, 0.25, 0.08403, 0.3187, 0.25, 0.4296, 0.1813, 0.416, 0.1813, 0.416, 0.25, 0.4296, 0.416, 0.3187, 0.377, 0.377, 0.377, 0.377, 0.416, 0.3187, 0.123, 0.377, 0.08403, 0.3187, 0.08403, 0.3187, 0.123, 0.377, 0.3187, 0.416, 0.25, 0.4296, 0.25, 0.4296, 0.3187, 0.416, 0.4296, 0.25, 0.416, 0.3187, 0.416, 0.3187, 0.4296, 0.25, 0.1813, 0.416, 0.123, 0.377, 0.123, 0.377, 0.1813, 0.416, 0.377, 0.377, 0.3187, 0.416, 0.3187, 0.416, 0.377, 0.377, 0.416, 0.1813, 0.4296, 0.25, 0.4296, 0.25, 0.416, 0.1813, 0.25, 0.4296, 0.1813, 0.416, 0.1813, 0.416, 0.25, 0.4296, 0.416, 0.3187, 0.377, 0.377, 0.377, 0.377, 0.416, 0.3187, 0.377, 0.123, 0.416, 0.1813, 0.416, 0.1813, 0.377, 0.123, 0.4296, 0.25, 0.416, 0.3187, 0.416, 0.3187, 0.4296, 0.25, 0.3187, 0.08403, 0.377, 0.123, 0.377, 0.123, 0.3187, 0.08403, 0.416, 0.1813, 0.4296, 0.25, 0.4296, 0.25, 0.416, 0.1813, 0.25, 0.07036, 0.3187, 0.08403, 0.3187, 0.08403, 0.25, 0.07036, 0.377, 0.123, 0.416, 0.1813, 0.416, 0.1813, 0.377, 0.123, 0.1813, 0.08403, 0.25, 0.07036, 0.25, 0.07036, 0.1813, 0.08403, 0.3187, 0.08403, 0.377, 0.123, 0.377, 0.123, 0.3187, 0.08403, 0.123, 0.123, 0.1813, 0.08403, 0.1813, 0.08403, 0.123, 0.123, 0.25, 0.07036, 0.3187, 0.08403, 0.3187, 0.08403, 0.25, 0.07036, 0.08403, 0.1813, 0.123, 0.123, 0.123, 0.123, 0.08403, 0.1813, 0.1813, 0.08403, 0.25, 0.07036, 0.25, 0.07036, 0.1813, 0.08403, 0.07036, 0.25, 0.08403, 0.1813, 0.08403, 0.1813, 0.07036, 0.25, 0.123, 0.123, 0.1813, 0.08403, 0.1813, 0.08403, 0.123, 0.123, 0.08403, 0.3187, 0.07036, 0.25, 0.07036, 0.25, 0.08403, 0.3187, 0.08403, 0.1813, 0.123, 0.123, 0.123, 0.123, 0.08403, 0.1813, 0.25, 0.3328, 0.2817, 0.3265, 0.3187, 0.416, 0.25, 0.4296, 0.2817, 0.3265, 0.3086, 0.3086, 0.377, 0.377, 0.3187, 0.416, 0.3086, 0.3086, 0.3265, 0.2817, 0.416, 0.3187, 0.377, 0.377, 0.3265, 0.2817, 0.3328, 0.25, 0.4296, 0.25, 0.416, 0.3187, 0.3328, 0.25, 0.3265, 0.2183, 0.416, 0.1813, 0.4296, 0.25, 0.3265, 0.2183, 0.3086, 0.1914, 0.377, 0.123, 0.416, 0.1813, 0.3086, 0.1914, 0.2817, 0.1735, 0.3187, 0.08403, 0.377, 0.123, 0.2817, 0.1735, 0.25, 0.1672, 0.25, 0.07036, 0.3187, 0.08403, 0.25, 0.1672, 0.2183, 0.1735, 0.1813, 0.08403, 0.25, 0.07036, 0.2183, 0.1735, 0.1914, 0.1914, 0.123, 0.123, 0.1813, 0.08403, 0.1914, 0.1914, 0.1735, 0.2183, 0.08403, 0.1813, 0.123, 0.123, 0.1735, 0.2183, 0.1672, 0.25, 0.07036, 0.25, 0.08403, 0.1813, 0.1672, 0.25, 0.1735, 0.2817, 0.08403, 0.3187, 0.07036, 0.25, 0.1735, 0.2817, 0.1914, 0.3086, 0.123, 0.377, 0.08403, 0.3187, 0.1914, 0.3086, 0.2183, 0.3265, 0.1813, 0.416, 0.123, 0.377, 0.2183, 0.3265, 0.25, 0.3328, 0.25, 0.4296, 0.1813, 0.416, 0.25, 0.3328, 0.2817, 0.3265, 0.3187, 0.416, 0.25, 0.4296, 0.2817, 0.3265, 0.3086, 0.3086, 0.377, 0.377, 0.3187, 0.416, 0.3086, 0.3086, 0.3265, 0.2817, 0.416, 0.3187, 0.377, 0.377, 0.3265, 0.2817, 0.3328, 0.25, 0.4296, 0.25, 0.416, 0.3187, 0.3328, 0.25, 0.3265, 0.2183, 0.416, 0.1813, 0.4296, 0.25, 0.3265, 0.2183, 0.3086, 0.1914, 0.377, 0.123, 0.416, 0.1813, 0.3086, 0.1914, 0.2817, 0.1735, 0.3187, 0.08403, 0.377, 0.123, 0.2817, 0.1735, 0.25, 0.1672, 0.25, 0.07036, 0.3187, 0.08403, 0.25, 0.1672, 0.2183, 0.1735, 0.1813, 0.08403, 0.25, 0.07036, 0.2183, 0.1735, 0.1914, 0.1914, 0.123, 0.123, 0.1813, 0.08403, 0.1914, 0.1914, 0.1735, 0.2183, 0.08403, 0.1813, 0.123, 0.123, 0.1735, 0.2183, 0.1672, 0.25, 0.07036, 0.25, 0.08403, 0.1813, 0.1672, 0.25, 0.1735, 0.2817, 0.08403, 0.3187, 0.07036, 0.25, 0.1735, 0.2817, 0.1914, 0.3086, 0.123, 0.377, 0.08403, 0.3187, 0.1914, 0.3086, 0.2183, 0.3265, 0.1813, 0.416, 0.123, 0.377, 0.2183, 0.3265, 0.25, 0.3328, 0.25, 0.4296, 0.1813, 0.416, 0.2817, 0.3265, 0.25, 0.3328, 0.2183, 0.3265, 0.1914, 0.3086, 0.1735, 0.2817, 0.1672, 0.25, 0.1735, 0.2183, 0.1914, 0.1914, 0.2183, 0.1735, 0.25, 0.1672, 0.2817, 0.1735, 0.3086, 0.1914, 0.3265, 0.2183, 0.3328, 0.25, 0.3265, 0.2817, 0.3086, 0.3086, 0.2817, 0.3265, 0.25, 0.3328, 0.2183, 0.3265, 0.1914, 0.3086, 0.1735, 0.2817, 0.1672, 0.25, 0.1735, 0.2183, 0.1914, 0.1914, 0.2183, 0.1735, 0.25, 0.1672, 0.2817, 0.1735, 0.3086, 0.1914, 0.3265, 0.2183, 0.3328, 0.25, 0.3265, 0.2817, 0.3086, 0.3086, 0.3265, 0.2183, 0.3328, 0.25, 0.3328, 0.25, 0.3265, 0.2183, 0.25, 0.1672, 0.2817, 0.1735, 0.2817, 0.1735, 0.25, 0.1672, 0.3086, 0.1914, 0.3265, 0.2183, 0.3265, 0.2183, 0.3086, 0.1914, 0.2183, 0.1735, 0.25, 0.1672, 0.25, 0.1672, 0.2183, 0.1735, 0.2817, 0.1735, 0.3086, 0.1914, 0.3086, 0.1914, 0.2817, 0.1735, 0.1914, 0.1914, 0.2183, 0.1735, 0.2183, 0.1735, 0.1914, 0.1914, 0.25, 0.1672, 0.2817, 0.1735, 0.2817, 0.1735, 0.25, 0.1672, 0.1735, 0.2183, 0.1914, 0.1914, 0.1914, 0.1914, 0.1735, 0.2183, 0.2183, 0.1735, 0.25, 0.1672, 0.25, 0.1672, 0.2183, 0.1735, 0.1672, 0.25, 0.1735, 0.2183, 0.1735, 0.2183, 0.1672, 0.25, 0.1914, 0.1914, 0.2183, 0.1735, 0.2183, 0.1735, 0.1914, 0.1914, 0.1735, 0.2817, 0.1672, 0.25, 0.1672, 0.25, 0.1735, 0.2817, 0.1735, 0.2183, 0.1914, 0.1914, 0.1914, 0.1914, 0.1735, 0.2183, 0.1914, 0.3086, 0.1735, 0.2817, 0.1735, 0.2817, 0.1914, 0.3086, 0.2817, 0.3265, 0.25, 0.3328, 0.25, 0.3328, 0.2817, 0.3265, 0.1672, 0.25, 0.1735, 0.2183, 0.1735, 0.2183, 0.1672, 0.25, 0.2183, 0.3265, 0.1914, 0.3086, 0.1914, 0.3086, 0.2183, 0.3265, 0.3086, 0.3086, 0.2817, 0.3265, 0.2817, 0.3265, 0.3086, 0.3086, 0.1735, 0.2817, 0.1672, 0.25, 0.1672, 0.25, 0.1735, 0.2817, 0.25, 0.3328, 0.2183, 0.3265, 0.2183, 0.3265, 0.25, 0.3328, 0.3265, 0.2817, 0.3086, 0.3086, 0.3086, 0.3086, 0.3265, 0.2817, 0.1914, 0.3086, 0.1735, 0.2817, 0.1735, 0.2817, 0.1914, 0.3086, 0.2817, 0.3265, 0.25, 0.3328, 0.25, 0.3328, 0.2817, 0.3265, 0.3328, 0.25, 0.3265, 0.2817, 0.3265, 0.2817, 0.3328, 0.25, 0.2183, 0.3265, 0.1914, 0.3086, 0.1914, 0.3086, 0.2183, 0.3265, 0.3086, 0.3086, 0.2817, 0.3265, 0.2817, 0.3265, 0.3086, 0.3086, 0.3265, 0.2183, 0.3328, 0.25, 0.3328, 0.25, 0.3265, 0.2183, 0.25, 0.3328, 0.2183, 0.3265, 0.2183, 0.3265, 0.25, 0.3328, 0.3265, 0.2817, 0.3086, 0.3086, 0.3086, 0.3086, 0.3265, 0.2817, 0.3086, 0.1914, 0.3265, 0.2183, 0.3265, 0.2183, 0.3086, 0.1914])
me_cylinder_001.materials.append(mat_material_001)
me_cylinder_001.materials.append(mat_material_002)
me_cylinder_001.use_remesh_fix_poles = True
me_cylinder_001.use_remesh_preserve_attributes = False
me_cylinder_001.use_mirror_vertex_groups = False
me_cylinder_001.update()

# ---- objects
ob_light = bpy.data.objects.new('Light', light_light)
ob_camera = bpy.data.objects.new('Camera', cam_camera)
ob_body = bpy.data.objects.new('Body', me_cube)
ob_front_light = bpy.data.objects.new('Front Light', me_cylinder)
ob_wheels = bpy.data.objects.new('Wheels', me_cylinder_001)

# ---- transforms, parenting, visibility, modifiers, constraints
ob_light.location = (0.05312, -4.085, 4.795)
ob_light.rotation_euler = (0.6503, 0.05522, 1.866)
ob_light.lock_rotations_4d = False
ob_light.empty_display_type = 'ARROWS'
ob_light.color = (0.0, 0.0, 0.0, 0.0)
ob_light.lineart.crease_threshold = 0.0
ob_camera.location = (-4.935, -6.408, 2.818)
ob_camera.rotation_euler = (1.236, -1.571e-06, -0.6423)
ob_camera.lock_rotations_4d = False
ob_camera.empty_display_type = 'ARROWS'
ob_camera.color = (0.0, 0.0, 0.0, 0.0)
ob_camera.display_type = 'WIRE'
ob_camera.lineart.crease_threshold = 0.0
ob_body.location = (0.0, 0.0, 0.0)
ob_body.lock_rotations_4d = False
ob_body.empty_display_type = 'ARROWS'
ob_body.lineart.crease_threshold = 0.0
_m = ob_body.modifiers.new('Mirror', 'MIRROR')
ob_front_light.location = (0.44, -0.9218, 0.04703)
ob_front_light.rotation_euler = (1.571, 0.0, 0.0)
ob_front_light.scale = (1.034, 1.034, 1.0)
ob_front_light.lineart.crease_threshold = 0.0
_m = ob_front_light.modifiers.new('Mirror', 'MIRROR')
_m.mirror_object = ob_body
ob_wheels.location = (0.53, -0.61, -0.23)
ob_wheels.rotation_euler = (0.0, 1.571, 0.0)
ob_wheels.scale = (1.0, 1.0, 1.128)
ob_wheels.lineart.crease_threshold = 0.0
_m = ob_wheels.modifiers.new('Mirror', 'MIRROR')
_m.mirror_object = ob_body

# ---- collection membership
col_collection.objects.link(ob_light)
col_collection.objects.link(ob_camera)
col_car.objects.link(ob_body)
col_car.objects.link(ob_front_light)
col_car.objects.link(ob_wheels)

# ---- scene / render settings (as saved in the file)
scene.camera = ob_camera
scene.frame_start = 1; scene.frame_end = 250; scene.frame_set(1)
scene.render.engine = 'BLENDER_EEVEE_NEXT'
scene.cycles.use_denoising = False
scene.cycles.samples = 128
scene.cycles.sampling_pattern = 'TABULATED_SOBOL'
scene.cycles.use_adaptive_sampling = False
scene.cycles.use_light_tree = False
scene.view_settings.view_transform = 'Filmic'
bpy.context.view_layer.update()
